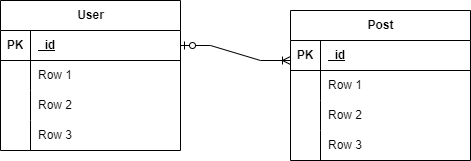

The diagram above was exported from draw.io. Its source (the exported page's mxGraphModel, read from the mxfile embedded in the PNG):
<mxGraphModel dx="1050" dy="613" grid="1" gridSize="10" guides="1" tooltips="1" connect="1" arrows="1" fold="1" page="1" pageScale="1" pageWidth="850" pageHeight="1100" math="0" shadow="0">
  <root>
    <mxCell id="0" />
    <mxCell id="1" parent="0" />
    <mxCell id="F7cbuKyZR8j97Ba4Fz4S-1" value="User" style="shape=table;startSize=30;container=1;collapsible=1;childLayout=tableLayout;fixedRows=1;rowLines=0;fontStyle=1;align=center;resizeLast=1;html=1;" vertex="1" parent="1">
      <mxGeometry x="70" y="80" width="180" height="150" as="geometry" />
    </mxCell>
    <mxCell id="F7cbuKyZR8j97Ba4Fz4S-2" value="" style="shape=tableRow;horizontal=0;startSize=0;swimlaneHead=0;swimlaneBody=0;fillColor=none;collapsible=0;dropTarget=0;points=[[0,0.5],[1,0.5]];portConstraint=eastwest;top=0;left=0;right=0;bottom=1;" vertex="1" parent="F7cbuKyZR8j97Ba4Fz4S-1">
      <mxGeometry y="30" width="180" height="30" as="geometry" />
    </mxCell>
    <mxCell id="F7cbuKyZR8j97Ba4Fz4S-3" value="PK" style="shape=partialRectangle;connectable=0;fillColor=none;top=0;left=0;bottom=0;right=0;fontStyle=1;overflow=hidden;whiteSpace=wrap;html=1;" vertex="1" parent="F7cbuKyZR8j97Ba4Fz4S-2">
      <mxGeometry width="30" height="30" as="geometry">
        <mxRectangle width="30" height="30" as="alternateBounds" />
      </mxGeometry>
    </mxCell>
    <mxCell id="F7cbuKyZR8j97Ba4Fz4S-4" value="_id" style="shape=partialRectangle;connectable=0;fillColor=none;top=0;left=0;bottom=0;right=0;align=left;spacingLeft=6;fontStyle=5;overflow=hidden;whiteSpace=wrap;html=1;" vertex="1" parent="F7cbuKyZR8j97Ba4Fz4S-2">
      <mxGeometry x="30" width="150" height="30" as="geometry">
        <mxRectangle width="150" height="30" as="alternateBounds" />
      </mxGeometry>
    </mxCell>
    <mxCell id="F7cbuKyZR8j97Ba4Fz4S-5" value="" style="shape=tableRow;horizontal=0;startSize=0;swimlaneHead=0;swimlaneBody=0;fillColor=none;collapsible=0;dropTarget=0;points=[[0,0.5],[1,0.5]];portConstraint=eastwest;top=0;left=0;right=0;bottom=0;" vertex="1" parent="F7cbuKyZR8j97Ba4Fz4S-1">
      <mxGeometry y="60" width="180" height="30" as="geometry" />
    </mxCell>
    <mxCell id="F7cbuKyZR8j97Ba4Fz4S-6" value="" style="shape=partialRectangle;connectable=0;fillColor=none;top=0;left=0;bottom=0;right=0;editable=1;overflow=hidden;whiteSpace=wrap;html=1;" vertex="1" parent="F7cbuKyZR8j97Ba4Fz4S-5">
      <mxGeometry width="30" height="30" as="geometry">
        <mxRectangle width="30" height="30" as="alternateBounds" />
      </mxGeometry>
    </mxCell>
    <mxCell id="F7cbuKyZR8j97Ba4Fz4S-7" value="Row 1" style="shape=partialRectangle;connectable=0;fillColor=none;top=0;left=0;bottom=0;right=0;align=left;spacingLeft=6;overflow=hidden;whiteSpace=wrap;html=1;" vertex="1" parent="F7cbuKyZR8j97Ba4Fz4S-5">
      <mxGeometry x="30" width="150" height="30" as="geometry">
        <mxRectangle width="150" height="30" as="alternateBounds" />
      </mxGeometry>
    </mxCell>
    <mxCell id="F7cbuKyZR8j97Ba4Fz4S-8" value="" style="shape=tableRow;horizontal=0;startSize=0;swimlaneHead=0;swimlaneBody=0;fillColor=none;collapsible=0;dropTarget=0;points=[[0,0.5],[1,0.5]];portConstraint=eastwest;top=0;left=0;right=0;bottom=0;" vertex="1" parent="F7cbuKyZR8j97Ba4Fz4S-1">
      <mxGeometry y="90" width="180" height="30" as="geometry" />
    </mxCell>
    <mxCell id="F7cbuKyZR8j97Ba4Fz4S-9" value="" style="shape=partialRectangle;connectable=0;fillColor=none;top=0;left=0;bottom=0;right=0;editable=1;overflow=hidden;whiteSpace=wrap;html=1;" vertex="1" parent="F7cbuKyZR8j97Ba4Fz4S-8">
      <mxGeometry width="30" height="30" as="geometry">
        <mxRectangle width="30" height="30" as="alternateBounds" />
      </mxGeometry>
    </mxCell>
    <mxCell id="F7cbuKyZR8j97Ba4Fz4S-10" value="Row 2" style="shape=partialRectangle;connectable=0;fillColor=none;top=0;left=0;bottom=0;right=0;align=left;spacingLeft=6;overflow=hidden;whiteSpace=wrap;html=1;" vertex="1" parent="F7cbuKyZR8j97Ba4Fz4S-8">
      <mxGeometry x="30" width="150" height="30" as="geometry">
        <mxRectangle width="150" height="30" as="alternateBounds" />
      </mxGeometry>
    </mxCell>
    <mxCell id="F7cbuKyZR8j97Ba4Fz4S-11" value="" style="shape=tableRow;horizontal=0;startSize=0;swimlaneHead=0;swimlaneBody=0;fillColor=none;collapsible=0;dropTarget=0;points=[[0,0.5],[1,0.5]];portConstraint=eastwest;top=0;left=0;right=0;bottom=0;" vertex="1" parent="F7cbuKyZR8j97Ba4Fz4S-1">
      <mxGeometry y="120" width="180" height="30" as="geometry" />
    </mxCell>
    <mxCell id="F7cbuKyZR8j97Ba4Fz4S-12" value="" style="shape=partialRectangle;connectable=0;fillColor=none;top=0;left=0;bottom=0;right=0;editable=1;overflow=hidden;whiteSpace=wrap;html=1;" vertex="1" parent="F7cbuKyZR8j97Ba4Fz4S-11">
      <mxGeometry width="30" height="30" as="geometry">
        <mxRectangle width="30" height="30" as="alternateBounds" />
      </mxGeometry>
    </mxCell>
    <mxCell id="F7cbuKyZR8j97Ba4Fz4S-13" value="Row 3" style="shape=partialRectangle;connectable=0;fillColor=none;top=0;left=0;bottom=0;right=0;align=left;spacingLeft=6;overflow=hidden;whiteSpace=wrap;html=1;" vertex="1" parent="F7cbuKyZR8j97Ba4Fz4S-11">
      <mxGeometry x="30" width="150" height="30" as="geometry">
        <mxRectangle width="150" height="30" as="alternateBounds" />
      </mxGeometry>
    </mxCell>
    <mxCell id="F7cbuKyZR8j97Ba4Fz4S-14" value="" style="edgeStyle=entityRelationEdgeStyle;fontSize=12;html=1;endArrow=ERoneToMany;startArrow=ERzeroToOne;rounded=0;exitX=1;exitY=0.5;exitDx=0;exitDy=0;" edge="1" parent="1" source="F7cbuKyZR8j97Ba4Fz4S-2">
      <mxGeometry width="100" height="100" relative="1" as="geometry">
        <mxPoint x="370" y="150" as="sourcePoint" />
        <mxPoint x="360" y="140" as="targetPoint" />
      </mxGeometry>
    </mxCell>
    <mxCell id="F7cbuKyZR8j97Ba4Fz4S-15" value="Post" style="shape=table;startSize=30;container=1;collapsible=1;childLayout=tableLayout;fixedRows=1;rowLines=0;fontStyle=1;align=center;resizeLast=1;html=1;" vertex="1" parent="1">
      <mxGeometry x="360" y="90" width="180" height="150" as="geometry" />
    </mxCell>
    <mxCell id="F7cbuKyZR8j97Ba4Fz4S-16" value="" style="shape=tableRow;horizontal=0;startSize=0;swimlaneHead=0;swimlaneBody=0;fillColor=none;collapsible=0;dropTarget=0;points=[[0,0.5],[1,0.5]];portConstraint=eastwest;top=0;left=0;right=0;bottom=1;" vertex="1" parent="F7cbuKyZR8j97Ba4Fz4S-15">
      <mxGeometry y="30" width="180" height="30" as="geometry" />
    </mxCell>
    <mxCell id="F7cbuKyZR8j97Ba4Fz4S-17" value="PK" style="shape=partialRectangle;connectable=0;fillColor=none;top=0;left=0;bottom=0;right=0;fontStyle=1;overflow=hidden;whiteSpace=wrap;html=1;" vertex="1" parent="F7cbuKyZR8j97Ba4Fz4S-16">
      <mxGeometry width="30" height="30" as="geometry">
        <mxRectangle width="30" height="30" as="alternateBounds" />
      </mxGeometry>
    </mxCell>
    <mxCell id="F7cbuKyZR8j97Ba4Fz4S-18" value="_id" style="shape=partialRectangle;connectable=0;fillColor=none;top=0;left=0;bottom=0;right=0;align=left;spacingLeft=6;fontStyle=5;overflow=hidden;whiteSpace=wrap;html=1;" vertex="1" parent="F7cbuKyZR8j97Ba4Fz4S-16">
      <mxGeometry x="30" width="150" height="30" as="geometry">
        <mxRectangle width="150" height="30" as="alternateBounds" />
      </mxGeometry>
    </mxCell>
    <mxCell id="F7cbuKyZR8j97Ba4Fz4S-19" value="" style="shape=tableRow;horizontal=0;startSize=0;swimlaneHead=0;swimlaneBody=0;fillColor=none;collapsible=0;dropTarget=0;points=[[0,0.5],[1,0.5]];portConstraint=eastwest;top=0;left=0;right=0;bottom=0;" vertex="1" parent="F7cbuKyZR8j97Ba4Fz4S-15">
      <mxGeometry y="60" width="180" height="30" as="geometry" />
    </mxCell>
    <mxCell id="F7cbuKyZR8j97Ba4Fz4S-20" value="" style="shape=partialRectangle;connectable=0;fillColor=none;top=0;left=0;bottom=0;right=0;editable=1;overflow=hidden;whiteSpace=wrap;html=1;" vertex="1" parent="F7cbuKyZR8j97Ba4Fz4S-19">
      <mxGeometry width="30" height="30" as="geometry">
        <mxRectangle width="30" height="30" as="alternateBounds" />
      </mxGeometry>
    </mxCell>
    <mxCell id="F7cbuKyZR8j97Ba4Fz4S-21" value="Row 1" style="shape=partialRectangle;connectable=0;fillColor=none;top=0;left=0;bottom=0;right=0;align=left;spacingLeft=6;overflow=hidden;whiteSpace=wrap;html=1;" vertex="1" parent="F7cbuKyZR8j97Ba4Fz4S-19">
      <mxGeometry x="30" width="150" height="30" as="geometry">
        <mxRectangle width="150" height="30" as="alternateBounds" />
      </mxGeometry>
    </mxCell>
    <mxCell id="F7cbuKyZR8j97Ba4Fz4S-22" value="" style="shape=tableRow;horizontal=0;startSize=0;swimlaneHead=0;swimlaneBody=0;fillColor=none;collapsible=0;dropTarget=0;points=[[0,0.5],[1,0.5]];portConstraint=eastwest;top=0;left=0;right=0;bottom=0;" vertex="1" parent="F7cbuKyZR8j97Ba4Fz4S-15">
      <mxGeometry y="90" width="180" height="30" as="geometry" />
    </mxCell>
    <mxCell id="F7cbuKyZR8j97Ba4Fz4S-23" value="" style="shape=partialRectangle;connectable=0;fillColor=none;top=0;left=0;bottom=0;right=0;editable=1;overflow=hidden;whiteSpace=wrap;html=1;" vertex="1" parent="F7cbuKyZR8j97Ba4Fz4S-22">
      <mxGeometry width="30" height="30" as="geometry">
        <mxRectangle width="30" height="30" as="alternateBounds" />
      </mxGeometry>
    </mxCell>
    <mxCell id="F7cbuKyZR8j97Ba4Fz4S-24" value="Row 2" style="shape=partialRectangle;connectable=0;fillColor=none;top=0;left=0;bottom=0;right=0;align=left;spacingLeft=6;overflow=hidden;whiteSpace=wrap;html=1;" vertex="1" parent="F7cbuKyZR8j97Ba4Fz4S-22">
      <mxGeometry x="30" width="150" height="30" as="geometry">
        <mxRectangle width="150" height="30" as="alternateBounds" />
      </mxGeometry>
    </mxCell>
    <mxCell id="F7cbuKyZR8j97Ba4Fz4S-25" value="" style="shape=tableRow;horizontal=0;startSize=0;swimlaneHead=0;swimlaneBody=0;fillColor=none;collapsible=0;dropTarget=0;points=[[0,0.5],[1,0.5]];portConstraint=eastwest;top=0;left=0;right=0;bottom=0;" vertex="1" parent="F7cbuKyZR8j97Ba4Fz4S-15">
      <mxGeometry y="120" width="180" height="30" as="geometry" />
    </mxCell>
    <mxCell id="F7cbuKyZR8j97Ba4Fz4S-26" value="" style="shape=partialRectangle;connectable=0;fillColor=none;top=0;left=0;bottom=0;right=0;editable=1;overflow=hidden;whiteSpace=wrap;html=1;" vertex="1" parent="F7cbuKyZR8j97Ba4Fz4S-25">
      <mxGeometry width="30" height="30" as="geometry">
        <mxRectangle width="30" height="30" as="alternateBounds" />
      </mxGeometry>
    </mxCell>
    <mxCell id="F7cbuKyZR8j97Ba4Fz4S-27" value="Row 3" style="shape=partialRectangle;connectable=0;fillColor=none;top=0;left=0;bottom=0;right=0;align=left;spacingLeft=6;overflow=hidden;whiteSpace=wrap;html=1;" vertex="1" parent="F7cbuKyZR8j97Ba4Fz4S-25">
      <mxGeometry x="30" width="150" height="30" as="geometry">
        <mxRectangle width="150" height="30" as="alternateBounds" />
      </mxGeometry>
    </mxCell>
  </root>
</mxGraphModel>